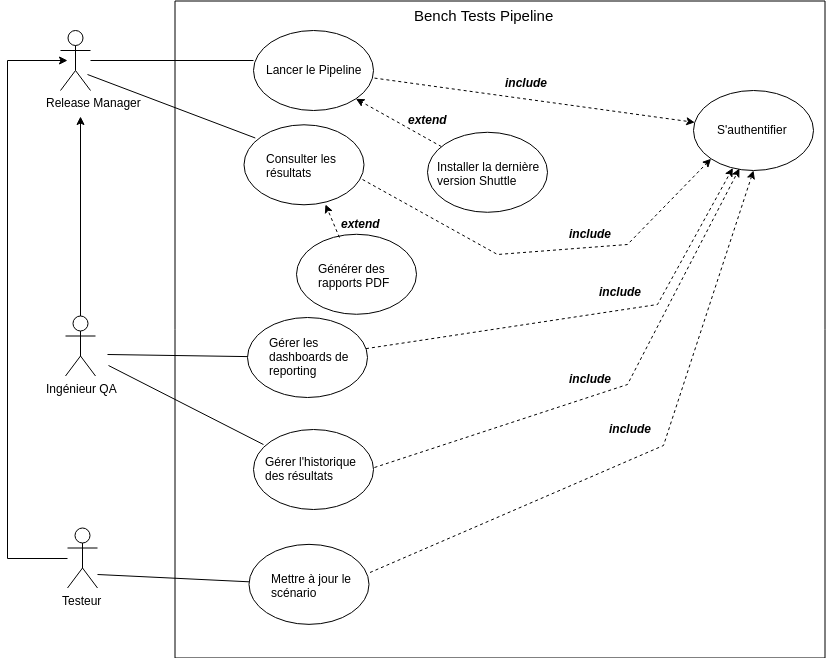

The diagram above was exported from draw.io. Its source (the exported page's mxGraphModel, read from the mxfile embedded in the PNG):
<mxGraphModel dx="1341" dy="711" grid="1" gridSize="10" guides="1" tooltips="1" connect="1" arrows="1" fold="1" page="1" pageScale="1" pageWidth="827" pageHeight="1169" math="0" shadow="0">
  <root>
    <mxCell id="0" />
    <mxCell id="1" parent="0" />
    <mxCell id="PtebUgO8WyacL-fDiIwq-63" value="" style="rounded=0;whiteSpace=wrap;html=1;rotation=90;" parent="1" vertex="1">
      <mxGeometry x="174" y="10" width="657" height="650" as="geometry" />
    </mxCell>
    <mxCell id="PtebUgO8WyacL-fDiIwq-36" style="edgeStyle=orthogonalEdgeStyle;rounded=0;orthogonalLoop=1;jettySize=auto;html=1;entryX=0;entryY=0.375;entryDx=0;entryDy=0;entryPerimeter=0;endArrow=none;endFill=0;" parent="1" source="PtebUgO8WyacL-fDiIwq-10" target="PtebUgO8WyacL-fDiIwq-16" edge="1">
      <mxGeometry relative="1" as="geometry" />
    </mxCell>
    <mxCell id="PtebUgO8WyacL-fDiIwq-10" value="Actor" style="shape=umlActor;verticalLabelPosition=bottom;labelBackgroundColor=#ffffff;verticalAlign=top;html=1;outlineConnect=0;" parent="1" vertex="1">
      <mxGeometry x="63" y="36" width="30" height="60" as="geometry" />
    </mxCell>
    <mxCell id="PtebUgO8WyacL-fDiIwq-11" value="&lt;span style=&quot;background-color: rgb(255 , 255 , 255)&quot;&gt;Release Manager&lt;/span&gt;" style="text;html=1;resizable=0;points=[];autosize=1;align=left;verticalAlign=top;spacingTop=-4;" parent="1" vertex="1">
      <mxGeometry x="47" y="99" width="110" height="20" as="geometry" />
    </mxCell>
    <mxCell id="01yh0KDyIN0ZcVAENCJ3-20" style="edgeStyle=orthogonalEdgeStyle;rounded=0;orthogonalLoop=1;jettySize=auto;html=1;entryX=0.327;entryY=1.15;entryDx=0;entryDy=0;entryPerimeter=0;" edge="1" parent="1" source="PtebUgO8WyacL-fDiIwq-12" target="PtebUgO8WyacL-fDiIwq-11">
      <mxGeometry relative="1" as="geometry" />
    </mxCell>
    <mxCell id="PtebUgO8WyacL-fDiIwq-12" value="Actor" style="shape=umlActor;verticalLabelPosition=bottom;labelBackgroundColor=#ffffff;verticalAlign=top;html=1;outlineConnect=0;" parent="1" vertex="1">
      <mxGeometry x="68" y="321.5" width="30" height="60" as="geometry" />
    </mxCell>
    <mxCell id="PtebUgO8WyacL-fDiIwq-13" value="&lt;span style=&quot;background-color: rgb(255 , 255 , 255)&quot;&gt;Ingénieur QA&lt;/span&gt;" style="text;html=1;resizable=0;points=[];autosize=1;align=left;verticalAlign=top;spacingTop=-4;" parent="1" vertex="1">
      <mxGeometry x="47" y="384.5" width="90" height="20" as="geometry" />
    </mxCell>
    <mxCell id="01yh0KDyIN0ZcVAENCJ3-22" style="edgeStyle=orthogonalEdgeStyle;rounded=0;orthogonalLoop=1;jettySize=auto;html=1;" edge="1" parent="1" source="PtebUgO8WyacL-fDiIwq-14">
      <mxGeometry relative="1" as="geometry">
        <mxPoint x="70" y="66" as="targetPoint" />
        <Array as="points">
          <mxPoint x="10" y="564" />
          <mxPoint x="10" y="66" />
        </Array>
      </mxGeometry>
    </mxCell>
    <mxCell id="PtebUgO8WyacL-fDiIwq-14" value="z" style="shape=umlActor;verticalLabelPosition=bottom;labelBackgroundColor=#ffffff;verticalAlign=top;html=1;outlineConnect=0;" parent="1" vertex="1">
      <mxGeometry x="70" y="533.5" width="30" height="60" as="geometry" />
    </mxCell>
    <mxCell id="PtebUgO8WyacL-fDiIwq-15" value="&lt;span style=&quot;background-color: rgb(255 , 255 , 255)&quot;&gt;Testeur&lt;/span&gt;" style="text;html=1;resizable=0;points=[];autosize=1;align=left;verticalAlign=top;spacingTop=-4;" parent="1" vertex="1">
      <mxGeometry x="63" y="596.5" width="50" height="20" as="geometry" />
    </mxCell>
    <mxCell id="PtebUgO8WyacL-fDiIwq-16" value="" style="ellipse;whiteSpace=wrap;html=1;" parent="1" vertex="1">
      <mxGeometry x="256" y="36" width="120" height="80" as="geometry" />
    </mxCell>
    <mxCell id="PtebUgO8WyacL-fDiIwq-47" style="edgeStyle=none;rounded=0;orthogonalLoop=1;jettySize=auto;html=1;endArrow=classic;endFill=1;dashed=1;" parent="1" source="PtebUgO8WyacL-fDiIwq-17" target="PtebUgO8WyacL-fDiIwq-18" edge="1">
      <mxGeometry relative="1" as="geometry" />
    </mxCell>
    <mxCell id="PtebUgO8WyacL-fDiIwq-17" value="Lancer le Pipeline" style="text;html=1;resizable=0;points=[];autosize=1;align=left;verticalAlign=top;spacingTop=-4;" parent="1" vertex="1">
      <mxGeometry x="267" y="66" width="110" height="20" as="geometry" />
    </mxCell>
    <mxCell id="PtebUgO8WyacL-fDiIwq-18" value="" style="ellipse;whiteSpace=wrap;html=1;" parent="1" vertex="1">
      <mxGeometry x="696" y="96" width="120" height="80" as="geometry" />
    </mxCell>
    <mxCell id="PtebUgO8WyacL-fDiIwq-44" style="edgeStyle=none;rounded=0;orthogonalLoop=1;jettySize=auto;html=1;endArrow=classic;endFill=1;dashed=1;entryX=1;entryY=1;entryDx=0;entryDy=0;" parent="1" source="PtebUgO8WyacL-fDiIwq-19" edge="1" target="PtebUgO8WyacL-fDiIwq-16">
      <mxGeometry relative="1" as="geometry">
        <mxPoint x="366" y="106" as="targetPoint" />
      </mxGeometry>
    </mxCell>
    <mxCell id="PtebUgO8WyacL-fDiIwq-19" value="" style="ellipse;whiteSpace=wrap;html=1;" parent="1" vertex="1">
      <mxGeometry x="430" y="137.78571428571433" width="120" height="80" as="geometry" />
    </mxCell>
    <mxCell id="PtebUgO8WyacL-fDiIwq-48" style="edgeStyle=none;rounded=0;orthogonalLoop=1;jettySize=auto;html=1;dashed=1;endArrow=classic;endFill=1;" parent="1" source="PtebUgO8WyacL-fDiIwq-23" target="PtebUgO8WyacL-fDiIwq-18" edge="1">
      <mxGeometry relative="1" as="geometry">
        <Array as="points">
          <mxPoint x="660" y="310" />
        </Array>
      </mxGeometry>
    </mxCell>
    <mxCell id="PtebUgO8WyacL-fDiIwq-23" value="" style="ellipse;whiteSpace=wrap;html=1;" parent="1" vertex="1">
      <mxGeometry x="250" y="323" width="120" height="80" as="geometry" />
    </mxCell>
    <mxCell id="PtebUgO8WyacL-fDiIwq-24" value="" style="ellipse;whiteSpace=wrap;html=1;" parent="1" vertex="1">
      <mxGeometry x="251.5" y="549.8571428571429" width="120" height="80" as="geometry" />
    </mxCell>
    <mxCell id="PtebUgO8WyacL-fDiIwq-27" value="S'authentifier" style="text;html=1;resizable=0;points=[];autosize=1;align=left;verticalAlign=top;spacingTop=-4;" parent="1" vertex="1">
      <mxGeometry x="718" y="126" width="90" height="20" as="geometry" />
    </mxCell>
    <mxCell id="PtebUgO8WyacL-fDiIwq-28" value="Installer la dernière&lt;br&gt;version Shuttle" style="text;html=1;resizable=0;points=[];autosize=1;align=left;verticalAlign=top;spacingTop=-4;" parent="1" vertex="1">
      <mxGeometry x="437.5" y="162.78571428571433" width="120" height="30" as="geometry" />
    </mxCell>
    <mxCell id="PtebUgO8WyacL-fDiIwq-31" value="Gérer les &lt;br&gt;dashboards de&amp;nbsp;&lt;br&gt;reporting" style="text;html=1;resizable=0;points=[];autosize=1;align=left;verticalAlign=top;spacingTop=-4;" parent="1" vertex="1">
      <mxGeometry x="270" y="339" width="100" height="40" as="geometry" />
    </mxCell>
    <mxCell id="PtebUgO8WyacL-fDiIwq-49" style="edgeStyle=none;rounded=0;orthogonalLoop=1;jettySize=auto;html=1;dashed=1;endArrow=classic;endFill=1;exitX=1.01;exitY=0.105;exitDx=0;exitDy=0;exitPerimeter=0;entryX=0.5;entryY=1;entryDx=0;entryDy=0;" parent="1" source="PtebUgO8WyacL-fDiIwq-32" target="PtebUgO8WyacL-fDiIwq-18" edge="1">
      <mxGeometry relative="1" as="geometry">
        <Array as="points">
          <mxPoint x="666" y="451" />
        </Array>
      </mxGeometry>
    </mxCell>
    <mxCell id="PtebUgO8WyacL-fDiIwq-32" value="Mettre à jour le&amp;nbsp;&lt;br&gt;scénario" style="text;html=1;resizable=0;points=[];autosize=1;align=left;verticalAlign=top;spacingTop=-4;" parent="1" vertex="1">
      <mxGeometry x="271.5" y="574.8571428571429" width="100" height="30" as="geometry" />
    </mxCell>
    <mxCell id="PtebUgO8WyacL-fDiIwq-53" value="&lt;i&gt;&lt;b&gt;include&lt;/b&gt;&lt;/i&gt;" style="text;html=1;resizable=0;points=[];autosize=1;align=left;verticalAlign=top;spacingTop=-4;" parent="1" vertex="1">
      <mxGeometry x="610" y="425" width="60" height="20" as="geometry" />
    </mxCell>
    <mxCell id="PtebUgO8WyacL-fDiIwq-58" value="&lt;i&gt;&lt;b&gt;include&lt;/b&gt;&lt;/i&gt;" style="text;html=1;resizable=0;points=[];autosize=1;align=left;verticalAlign=top;spacingTop=-4;" parent="1" vertex="1">
      <mxGeometry x="600" y="288" width="60" height="20" as="geometry" />
    </mxCell>
    <mxCell id="PtebUgO8WyacL-fDiIwq-59" value="&lt;i&gt;&lt;b&gt;extend&lt;/b&gt;&lt;/i&gt;" style="text;html=1;resizable=0;points=[];autosize=1;align=left;verticalAlign=top;spacingTop=-4;" parent="1" vertex="1">
      <mxGeometry x="409" y="116" width="50" height="20" as="geometry" />
    </mxCell>
    <mxCell id="PtebUgO8WyacL-fDiIwq-60" value="&lt;i&gt;&lt;b&gt;include&lt;/b&gt;&lt;/i&gt;" style="text;html=1;resizable=0;points=[];autosize=1;align=left;verticalAlign=top;spacingTop=-4;" parent="1" vertex="1">
      <mxGeometry x="506" y="79" width="60" height="20" as="geometry" />
    </mxCell>
    <mxCell id="PtebUgO8WyacL-fDiIwq-67" value="&lt;font style=&quot;font-size: 15px&quot;&gt;Bench Tests Pipeline&lt;/font&gt;" style="text;html=1;resizable=0;points=[];autosize=1;align=left;verticalAlign=top;spacingTop=-4;" parent="1" vertex="1">
      <mxGeometry x="415" y="10" width="150" height="20" as="geometry" />
    </mxCell>
    <mxCell id="NI5tO8EjybjzQYrxr7ea-1" value="" style="ellipse;whiteSpace=wrap;html=1;" parent="1" vertex="1">
      <mxGeometry x="246.5" y="130.28571428571433" width="120" height="80" as="geometry" />
    </mxCell>
    <mxCell id="NI5tO8EjybjzQYrxr7ea-2" value="Consulter les &lt;br&gt;résultats" style="text;html=1;resizable=0;points=[];autosize=1;align=left;verticalAlign=top;spacingTop=-4;" parent="1" vertex="1">
      <mxGeometry x="266.5" y="155.28571428571433" width="90" height="30" as="geometry" />
    </mxCell>
    <mxCell id="NI5tO8EjybjzQYrxr7ea-6" value="" style="endArrow=none;html=1;exitX=0.094;exitY=0.165;exitDx=0;exitDy=0;exitPerimeter=0;" parent="1" source="NI5tO8EjybjzQYrxr7ea-1" edge="1">
      <mxGeometry width="50" height="50" relative="1" as="geometry">
        <mxPoint x="-4" y="780" as="sourcePoint" />
        <mxPoint x="90" y="80" as="targetPoint" />
      </mxGeometry>
    </mxCell>
    <mxCell id="01yh0KDyIN0ZcVAENCJ3-6" value="" style="ellipse;whiteSpace=wrap;html=1;" vertex="1" parent="1">
      <mxGeometry x="256" y="435" width="120" height="80" as="geometry" />
    </mxCell>
    <mxCell id="01yh0KDyIN0ZcVAENCJ3-7" value="Gérer l'historique&lt;br&gt;des résultats" style="text;html=1;resizable=0;points=[];autosize=1;align=left;verticalAlign=top;spacingTop=-4;" vertex="1" parent="1">
      <mxGeometry x="266" y="458" width="110" height="30" as="geometry" />
    </mxCell>
    <mxCell id="01yh0KDyIN0ZcVAENCJ3-8" value="" style="ellipse;whiteSpace=wrap;html=1;" vertex="1" parent="1">
      <mxGeometry x="299" y="239.78571428571433" width="120" height="80" as="geometry" />
    </mxCell>
    <mxCell id="01yh0KDyIN0ZcVAENCJ3-9" value="Générer des&amp;nbsp;&lt;br&gt;rapports PDF" style="text;html=1;resizable=0;points=[];autosize=1;align=left;verticalAlign=top;spacingTop=-4;" vertex="1" parent="1">
      <mxGeometry x="319" y="264.78571428571433" width="90" height="30" as="geometry" />
    </mxCell>
    <mxCell id="01yh0KDyIN0ZcVAENCJ3-10" style="edgeStyle=none;rounded=0;orthogonalLoop=1;jettySize=auto;html=1;dashed=1;endArrow=classic;endFill=1;exitX=1.009;exitY=0.5;exitDx=0;exitDy=0;exitPerimeter=0;entryX=0.383;entryY=0.975;entryDx=0;entryDy=0;entryPerimeter=0;" edge="1" parent="1" source="01yh0KDyIN0ZcVAENCJ3-7" target="PtebUgO8WyacL-fDiIwq-18">
      <mxGeometry relative="1" as="geometry">
        <Array as="points">
          <mxPoint x="630" y="390" />
        </Array>
        <mxPoint x="378.5096130459576" y="364.13997288161227" as="sourcePoint" />
        <mxPoint x="740" y="180" as="targetPoint" />
      </mxGeometry>
    </mxCell>
    <mxCell id="01yh0KDyIN0ZcVAENCJ3-11" value="&lt;i&gt;&lt;b&gt;include&lt;/b&gt;&lt;/i&gt;" style="text;html=1;resizable=0;points=[];autosize=1;align=left;verticalAlign=top;spacingTop=-4;" vertex="1" parent="1">
      <mxGeometry x="570" y="374.5" width="60" height="20" as="geometry" />
    </mxCell>
    <mxCell id="01yh0KDyIN0ZcVAENCJ3-12" style="edgeStyle=none;rounded=0;orthogonalLoop=1;jettySize=auto;html=1;endArrow=classic;endFill=1;dashed=1;entryX=0.679;entryY=0.996;entryDx=0;entryDy=0;exitX=0.358;exitY=0.04;exitDx=0;exitDy=0;exitPerimeter=0;entryPerimeter=0;" edge="1" parent="1" source="01yh0KDyIN0ZcVAENCJ3-8" target="NI5tO8EjybjzQYrxr7ea-1">
      <mxGeometry relative="1" as="geometry">
        <mxPoint x="326" y="187.5" as="targetPoint" />
        <mxPoint x="404.483492512632" y="233.22384306310846" as="sourcePoint" />
      </mxGeometry>
    </mxCell>
    <mxCell id="01yh0KDyIN0ZcVAENCJ3-13" value="&lt;i&gt;&lt;b&gt;extend&lt;/b&gt;&lt;/i&gt;" style="text;html=1;resizable=0;points=[];autosize=1;align=left;verticalAlign=top;spacingTop=-4;" vertex="1" parent="1">
      <mxGeometry x="341.5" y="220" width="50" height="20" as="geometry" />
    </mxCell>
    <mxCell id="01yh0KDyIN0ZcVAENCJ3-15" value="" style="endArrow=none;html=1;" edge="1" parent="1" target="PtebUgO8WyacL-fDiIwq-23">
      <mxGeometry width="50" height="50" relative="1" as="geometry">
        <mxPoint x="110" y="360" as="sourcePoint" />
        <mxPoint x="137" y="329" as="targetPoint" />
      </mxGeometry>
    </mxCell>
    <mxCell id="01yh0KDyIN0ZcVAENCJ3-16" value="" style="endArrow=none;html=1;entryX=0.083;entryY=0.188;entryDx=0;entryDy=0;entryPerimeter=0;" edge="1" parent="1" target="01yh0KDyIN0ZcVAENCJ3-6">
      <mxGeometry width="50" height="50" relative="1" as="geometry">
        <mxPoint x="111" y="371" as="sourcePoint" />
        <mxPoint x="257" y="458" as="targetPoint" />
      </mxGeometry>
    </mxCell>
    <mxCell id="01yh0KDyIN0ZcVAENCJ3-17" style="edgeStyle=none;rounded=0;orthogonalLoop=1;jettySize=auto;html=1;dashed=1;endArrow=classic;endFill=1;exitX=0.988;exitY=0.684;exitDx=0;exitDy=0;exitPerimeter=0;entryX=0;entryY=1;entryDx=0;entryDy=0;" edge="1" parent="1" source="NI5tO8EjybjzQYrxr7ea-1" target="PtebUgO8WyacL-fDiIwq-18">
      <mxGeometry relative="1" as="geometry">
        <Array as="points">
          <mxPoint x="500" y="260" />
          <mxPoint x="630" y="250" />
        </Array>
        <mxPoint x="378.5096130459576" y="364.13997288161227" as="sourcePoint" />
        <mxPoint x="745.2876763949243" y="183.54108653419962" as="targetPoint" />
      </mxGeometry>
    </mxCell>
    <mxCell id="01yh0KDyIN0ZcVAENCJ3-18" value="&lt;i&gt;&lt;b&gt;include&lt;/b&gt;&lt;/i&gt;" style="text;html=1;resizable=0;points=[];autosize=1;align=left;verticalAlign=top;spacingTop=-4;" vertex="1" parent="1">
      <mxGeometry x="570" y="230" width="60" height="20" as="geometry" />
    </mxCell>
    <mxCell id="01yh0KDyIN0ZcVAENCJ3-19" value="" style="endArrow=none;html=1;" edge="1" parent="1" target="PtebUgO8WyacL-fDiIwq-24">
      <mxGeometry width="50" height="50" relative="1" as="geometry">
        <mxPoint x="100" y="580" as="sourcePoint" />
        <mxPoint x="100" y="680" as="targetPoint" />
      </mxGeometry>
    </mxCell>
  </root>
</mxGraphModel>